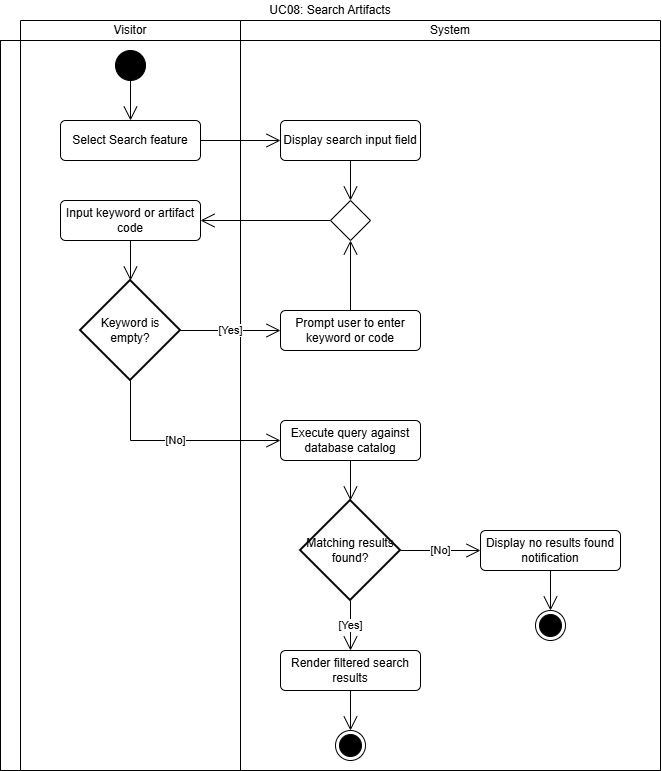

The diagram above was exported from draw.io. Its source (the exported page's mxGraphModel, read from the mxfile embedded in the PNG):
<mxGraphModel dx="1335" dy="875" grid="1" gridSize="10" guides="1" tooltips="1" connect="1" arrows="1" fold="1" page="1" pageScale="1" pageWidth="827" pageHeight="1169" math="0" shadow="0">
  <root>
    <mxCell id="phQ7EPj5uZxXA6XR_td2-0" />
    <mxCell id="phQ7EPj5uZxXA6XR_td2-1" parent="phQ7EPj5uZxXA6XR_td2-0" />
    <mxCell id="phQ7EPj5uZxXA6XR_td2-5" parent="phQ7EPj5uZxXA6XR_td2-1" style="shape=table;html=1;whiteSpace=wrap;startSize=20;container=1;collapsible=0;childLayout=tableLayout;fillColor=none;swimlaneFillColor=#ffffff;strokeColor=none;" value="UC08: Search Artifacts" vertex="1">
      <mxGeometry height="770" width="660" as="geometry" />
    </mxCell>
    <mxCell id="phQ7EPj5uZxXA6XR_td2-6" parent="phQ7EPj5uZxXA6XR_td2-5" style="shape=partialRectangle;html=1;whiteSpace=wrap;collapsible=0;dropTarget=0;pointerEvents=0;fillColor=none;top=0;left=0;bottom=0;right=0;points=[[0,0.5],[1,0.5]];portConstraint=eastwest;strokeColor=none;" value="" vertex="1">
      <mxGeometry height="20" width="660" y="20" as="geometry" />
    </mxCell>
    <mxCell id="phQ7EPj5uZxXA6XR_td2-7" parent="phQ7EPj5uZxXA6XR_td2-6" style="shape=partialRectangle;html=1;whiteSpace=wrap;connectable=0;fillColor=none;top=1;left=1;bottom=1;right=1;overflow=hidden;strokeColor=none;" value="" vertex="1">
      <mxGeometry height="20" width="20" as="geometry">
        <mxRectangle height="20" width="20" as="alternateBounds" />
      </mxGeometry>
    </mxCell>
    <mxCell id="phQ7EPj5uZxXA6XR_td2-8" parent="phQ7EPj5uZxXA6XR_td2-6" style="shape=partialRectangle;html=1;whiteSpace=wrap;connectable=0;fillColor=none;top=1;left=1;bottom=1;right=1;overflow=hidden;" value="Visitor" vertex="1">
      <mxGeometry height="20" width="220" x="20" as="geometry">
        <mxRectangle height="20" width="220" as="alternateBounds" />
      </mxGeometry>
    </mxCell>
    <mxCell id="phQ7EPj5uZxXA6XR_td2-9" parent="phQ7EPj5uZxXA6XR_td2-6" style="shape=partialRectangle;html=1;whiteSpace=wrap;connectable=0;fillColor=none;top=1;left=1;bottom=1;right=1;overflow=hidden;" value="System" vertex="1">
      <mxGeometry height="20" width="420" x="240" as="geometry">
        <mxRectangle height="20" width="420" as="alternateBounds" />
      </mxGeometry>
    </mxCell>
    <mxCell id="phQ7EPj5uZxXA6XR_td2-10" parent="phQ7EPj5uZxXA6XR_td2-5" style="shape=partialRectangle;html=1;whiteSpace=wrap;collapsible=0;dropTarget=0;pointerEvents=0;fillColor=none;top=1;left=1;bottom=1;right=1;points=[[0,0.5],[1,0.5]];portConstraint=eastwest;" value="" vertex="1">
      <mxGeometry height="730" width="660" y="40" as="geometry" />
    </mxCell>
    <mxCell id="phQ7EPj5uZxXA6XR_td2-11" parent="phQ7EPj5uZxXA6XR_td2-10" style="shape=partialRectangle;html=1;whiteSpace=wrap;connectable=0;fillColor=none;top=1;left=1;bottom=1;right=1;overflow=hidden;horizontal=0;" value="" vertex="1">
      <mxGeometry height="730" width="20" as="geometry">
        <mxRectangle height="730" width="20" as="alternateBounds" />
      </mxGeometry>
    </mxCell>
    <mxCell id="phQ7EPj5uZxXA6XR_td2-12" parent="phQ7EPj5uZxXA6XR_td2-10" style="shape=partialRectangle;html=1;whiteSpace=wrap;connectable=0;fillColor=none;top=1;left=1;bottom=1;right=1;overflow=hidden;" value="" vertex="1">
      <mxGeometry height="730" width="220" x="20" as="geometry">
        <mxRectangle height="730" width="220" as="alternateBounds" />
      </mxGeometry>
    </mxCell>
    <mxCell id="phQ7EPj5uZxXA6XR_td2-13" parent="phQ7EPj5uZxXA6XR_td2-10" style="shape=partialRectangle;html=1;whiteSpace=wrap;connectable=0;fillColor=none;top=1;left=1;bottom=1;right=1;overflow=hidden;" value="" vertex="1">
      <mxGeometry height="730" width="420" x="240" as="geometry">
        <mxRectangle height="730" width="420" as="alternateBounds" />
      </mxGeometry>
    </mxCell>
    <mxCell id="phQ7EPj5uZxXA6XR_td2-14" edge="1" parent="phQ7EPj5uZxXA6XR_td2-1" source="phQ7EPj5uZxXA6XR_td2-15" style="edgeStyle=orthogonalEdgeStyle;shape=connector;rounded=0;libavoidRouting=1;orthogonalLoop=1;jettySize=auto;html=1;strokeColor=default;align=center;verticalAlign=middle;fontFamily=Helvetica;fontSize=11;fontColor=default;labelBackgroundColor=default;defaultLabelBackgroundColor=page;elbow=horizontal;endArrow=open;endSize=12;" target="phQ7EPj5uZxXA6XR_td2-18">
      <mxGeometry relative="1" as="geometry" />
    </mxCell>
    <mxCell id="phQ7EPj5uZxXA6XR_td2-15" parent="phQ7EPj5uZxXA6XR_td2-1" style="ellipse;fillColor=strokeColor;html=1;" value="" vertex="1">
      <mxGeometry height="30" width="30" x="115" y="50" as="geometry" />
    </mxCell>
    <mxCell id="phQ7EPj5uZxXA6XR_td2-16" parent="phQ7EPj5uZxXA6XR_td2-1" style="ellipse;html=1;shape=endState;fillColor=strokeColor;" value="" vertex="1">
      <mxGeometry height="30" width="30" x="335" y="730" as="geometry" />
    </mxCell>
    <mxCell id="phQ7EPj5uZxXA6XR_td2-17" edge="1" parent="phQ7EPj5uZxXA6XR_td2-1" source="phQ7EPj5uZxXA6XR_td2-18" style="edgeStyle=orthogonalEdgeStyle;shape=connector;rounded=0;libavoidRouting=1;orthogonalLoop=1;jettySize=auto;html=1;strokeColor=default;align=center;verticalAlign=middle;fontFamily=Helvetica;fontSize=11;fontColor=default;labelBackgroundColor=default;defaultLabelBackgroundColor=page;elbow=horizontal;endArrow=open;endSize=12;" target="phQ7EPj5uZxXA6XR_td2-32">
      <mxGeometry relative="1" as="geometry" />
    </mxCell>
    <mxCell id="phQ7EPj5uZxXA6XR_td2-18" parent="phQ7EPj5uZxXA6XR_td2-1" style="html=1;align=center;verticalAlign=middle;rounded=1;absoluteArcSize=1;arcSize=10;dashed=0;whiteSpace=wrap;" value="Select Search feature" vertex="1">
      <mxGeometry height="40" width="140" x="60" y="120" as="geometry" />
    </mxCell>
    <mxCell id="phQ7EPj5uZxXA6XR_td2-19" edge="1" parent="phQ7EPj5uZxXA6XR_td2-1" source="phQ7EPj5uZxXA6XR_td2-20" style="edgeStyle=orthogonalEdgeStyle;shape=connector;rounded=0;libavoidRouting=1;orthogonalLoop=1;jettySize=auto;html=1;strokeColor=default;align=center;verticalAlign=middle;fontFamily=Helvetica;fontSize=11;fontColor=default;labelBackgroundColor=default;defaultLabelBackgroundColor=page;elbow=horizontal;endArrow=open;endSize=12;" target="phQ7EPj5uZxXA6XR_td2-25">
      <mxGeometry relative="1" x="0.3" as="geometry">
        <mxPoint x="130" y="280" as="targetPoint" />
      </mxGeometry>
    </mxCell>
    <mxCell id="phQ7EPj5uZxXA6XR_td2-20" parent="phQ7EPj5uZxXA6XR_td2-1" style="html=1;align=center;verticalAlign=middle;rounded=1;absoluteArcSize=1;arcSize=10;dashed=0;whiteSpace=wrap;" value="Input keyword or artifact code" vertex="1">
      <mxGeometry height="40" width="140" x="60" y="200" as="geometry" />
    </mxCell>
    <mxCell id="phQ7EPj5uZxXA6XR_td2-21" edge="1" parent="phQ7EPj5uZxXA6XR_td2-1" source="phQ7EPj5uZxXA6XR_td2-22" style="edgeStyle=orthogonalEdgeStyle;shape=connector;rounded=0;libavoidRouting=1;orthogonalLoop=1;jettySize=auto;html=1;strokeColor=default;align=center;verticalAlign=middle;fontFamily=Helvetica;fontSize=11;fontColor=default;labelBackgroundColor=default;defaultLabelBackgroundColor=page;elbow=horizontal;endArrow=open;endSize=12;" target="phQ7EPj5uZxXA6XR_td2-38">
      <mxGeometry relative="1" as="geometry">
        <mxPoint x="210" y="480" as="sourcePoint" />
        <mxPoint x="350" y="500" as="targetPoint" />
      </mxGeometry>
    </mxCell>
    <mxCell id="phQ7EPj5uZxXA6XR_td2-22" parent="phQ7EPj5uZxXA6XR_td2-1" style="html=1;align=center;verticalAlign=middle;rounded=1;absoluteArcSize=1;arcSize=10;dashed=0;whiteSpace=wrap;" value="Execute query against database catalog" vertex="1">
      <mxGeometry height="40" width="140" x="280" y="420" as="geometry" />
    </mxCell>
    <mxCell id="phQ7EPj5uZxXA6XR_td2-23" edge="1" parent="phQ7EPj5uZxXA6XR_td2-1" source="phQ7EPj5uZxXA6XR_td2-25" style="edgeStyle=orthogonalEdgeStyle;shape=connector;rounded=0;libavoidRouting=1;orthogonalLoop=1;jettySize=auto;html=1;strokeColor=default;align=center;verticalAlign=middle;fontFamily=Helvetica;fontSize=11;fontColor=default;labelBackgroundColor=default;defaultLabelBackgroundColor=page;elbow=horizontal;endArrow=open;endSize=12;" target="phQ7EPj5uZxXA6XR_td2-27" value="[Yes]">
      <mxGeometry relative="1" as="geometry" />
    </mxCell>
    <mxCell id="phQ7EPj5uZxXA6XR_td2-24" edge="1" parent="phQ7EPj5uZxXA6XR_td2-1" source="phQ7EPj5uZxXA6XR_td2-25" style="edgeStyle=orthogonalEdgeStyle;shape=connector;rounded=0;libavoidRouting=1;orthogonalLoop=1;jettySize=auto;html=1;strokeColor=default;align=center;verticalAlign=middle;fontFamily=Helvetica;fontSize=11;fontColor=default;labelBackgroundColor=default;defaultLabelBackgroundColor=page;elbow=horizontal;endArrow=open;endSize=12;" target="phQ7EPj5uZxXA6XR_td2-22" value="[No]">
      <mxGeometry relative="1" as="geometry">
        <Array as="points">
          <mxPoint x="130" y="440" />
        </Array>
      </mxGeometry>
    </mxCell>
    <mxCell id="phQ7EPj5uZxXA6XR_td2-25" parent="phQ7EPj5uZxXA6XR_td2-1" style="strokeWidth=2;html=1;shape=mxgraph.flowchart.decision;whiteSpace=wrap;" value="Keyword is empty?" vertex="1">
      <mxGeometry height="100" width="100" x="80" y="280" as="geometry" />
    </mxCell>
    <mxCell id="phQ7EPj5uZxXA6XR_td2-26" edge="1" parent="phQ7EPj5uZxXA6XR_td2-1" source="phQ7EPj5uZxXA6XR_td2-27" style="edgeStyle=orthogonalEdgeStyle;shape=connector;rounded=0;libavoidRouting=1;orthogonalLoop=1;jettySize=auto;html=1;strokeColor=default;align=center;verticalAlign=middle;fontFamily=Helvetica;fontSize=11;fontColor=default;labelBackgroundColor=default;defaultLabelBackgroundColor=page;elbow=horizontal;endArrow=open;endSize=12;" target="phQ7EPj5uZxXA6XR_td2-36">
      <mxGeometry relative="1" as="geometry">
        <mxPoint x="550" y="390" as="targetPoint" />
      </mxGeometry>
    </mxCell>
    <mxCell id="phQ7EPj5uZxXA6XR_td2-27" parent="phQ7EPj5uZxXA6XR_td2-1" style="html=1;align=center;verticalAlign=middle;rounded=1;absoluteArcSize=1;arcSize=10;dashed=0;whiteSpace=wrap;" value="Prompt user to enter keyword or code" vertex="1">
      <mxGeometry height="40" width="140" x="280" y="310" as="geometry" />
    </mxCell>
    <mxCell id="phQ7EPj5uZxXA6XR_td2-28" edge="1" parent="phQ7EPj5uZxXA6XR_td2-1" source="phQ7EPj5uZxXA6XR_td2-38" style="edgeStyle=orthogonalEdgeStyle;shape=connector;rounded=0;libavoidRouting=1;orthogonalLoop=1;jettySize=auto;html=1;strokeColor=default;align=center;verticalAlign=middle;fontFamily=Helvetica;fontSize=11;fontColor=default;labelBackgroundColor=default;defaultLabelBackgroundColor=page;elbow=horizontal;endArrow=open;endSize=12;" target="phQ7EPj5uZxXA6XR_td2-34" value="[Yes]">
      <mxGeometry relative="1" as="geometry">
        <mxPoint x="350" y="540" as="sourcePoint" />
      </mxGeometry>
    </mxCell>
    <mxCell id="phQ7EPj5uZxXA6XR_td2-29" edge="1" parent="phQ7EPj5uZxXA6XR_td2-1" source="phQ7EPj5uZxXA6XR_td2-30" style="edgeStyle=orthogonalEdgeStyle;shape=connector;rounded=0;libavoidRouting=1;orthogonalLoop=1;jettySize=auto;html=1;strokeColor=default;align=center;verticalAlign=middle;fontFamily=Helvetica;fontSize=11;fontColor=default;labelBackgroundColor=default;defaultLabelBackgroundColor=page;elbow=horizontal;endArrow=open;endSize=12;" target="phQ7EPj5uZxXA6XR_td2-39">
      <mxGeometry relative="1" as="geometry" />
    </mxCell>
    <mxCell id="phQ7EPj5uZxXA6XR_td2-30" parent="phQ7EPj5uZxXA6XR_td2-1" style="html=1;align=center;verticalAlign=middle;rounded=1;absoluteArcSize=1;arcSize=10;dashed=0;whiteSpace=wrap;" value="Display no results found notification" vertex="1">
      <mxGeometry height="40" width="140" x="480" y="530" as="geometry" />
    </mxCell>
    <mxCell id="phQ7EPj5uZxXA6XR_td2-31" edge="1" parent="phQ7EPj5uZxXA6XR_td2-1" source="phQ7EPj5uZxXA6XR_td2-32" style="edgeStyle=orthogonalEdgeStyle;shape=connector;rounded=0;libavoidRouting=1;orthogonalLoop=1;jettySize=auto;html=1;strokeColor=default;align=center;verticalAlign=middle;fontFamily=Helvetica;fontSize=11;fontColor=default;labelBackgroundColor=default;defaultLabelBackgroundColor=page;elbow=horizontal;endArrow=open;endSize=12;exitX=0.5;exitY=1;exitDx=0;exitDy=0;" target="phQ7EPj5uZxXA6XR_td2-36">
      <mxGeometry relative="1" x="0.8571" as="geometry">
        <Array as="points" />
        <mxPoint x="130" y="160" as="sourcePoint" />
      </mxGeometry>
    </mxCell>
    <mxCell id="phQ7EPj5uZxXA6XR_td2-32" parent="phQ7EPj5uZxXA6XR_td2-1" style="html=1;align=center;verticalAlign=middle;rounded=1;absoluteArcSize=1;arcSize=10;dashed=0;whiteSpace=wrap;" value="Display search input field" vertex="1">
      <mxGeometry height="40" width="140" x="280" y="120" as="geometry" />
    </mxCell>
    <mxCell id="phQ7EPj5uZxXA6XR_td2-33" edge="1" parent="phQ7EPj5uZxXA6XR_td2-1" source="phQ7EPj5uZxXA6XR_td2-34" style="edgeStyle=orthogonalEdgeStyle;shape=connector;rounded=0;libavoidRouting=1;orthogonalLoop=1;jettySize=auto;html=1;strokeColor=default;align=center;verticalAlign=middle;fontFamily=Helvetica;fontSize=11;fontColor=default;labelBackgroundColor=default;defaultLabelBackgroundColor=page;elbow=horizontal;endArrow=open;endSize=12;" target="phQ7EPj5uZxXA6XR_td2-16">
      <mxGeometry relative="1" as="geometry" />
    </mxCell>
    <mxCell id="phQ7EPj5uZxXA6XR_td2-34" parent="phQ7EPj5uZxXA6XR_td2-1" style="html=1;align=center;verticalAlign=middle;rounded=1;absoluteArcSize=1;arcSize=10;dashed=0;whiteSpace=wrap;" value="Render filtered search results" vertex="1">
      <mxGeometry height="40" width="140" x="280" y="650" as="geometry" />
    </mxCell>
    <mxCell id="phQ7EPj5uZxXA6XR_td2-35" edge="1" parent="phQ7EPj5uZxXA6XR_td2-1" source="phQ7EPj5uZxXA6XR_td2-36" style="edgeStyle=orthogonalEdgeStyle;shape=connector;rounded=0;libavoidRouting=1;orthogonalLoop=1;jettySize=auto;html=1;strokeColor=default;align=center;verticalAlign=middle;fontFamily=Helvetica;fontSize=11;fontColor=default;labelBackgroundColor=default;defaultLabelBackgroundColor=page;elbow=horizontal;endArrow=open;endSize=12;" target="phQ7EPj5uZxXA6XR_td2-20">
      <mxGeometry relative="1" as="geometry" />
    </mxCell>
    <mxCell id="phQ7EPj5uZxXA6XR_td2-36" parent="phQ7EPj5uZxXA6XR_td2-1" style="shape=rhombus;html=1;verticalLabelPosition=bottom;verticalAlignment=top;" value="" vertex="1">
      <mxGeometry height="40" width="40" x="330" y="200" as="geometry" />
    </mxCell>
    <mxCell id="phQ7EPj5uZxXA6XR_td2-37" edge="1" parent="phQ7EPj5uZxXA6XR_td2-1" source="phQ7EPj5uZxXA6XR_td2-38" style="edgeStyle=orthogonalEdgeStyle;shape=connector;rounded=0;libavoidRouting=1;orthogonalLoop=1;jettySize=auto;html=1;strokeColor=default;align=center;verticalAlign=middle;fontFamily=Helvetica;fontSize=11;fontColor=default;labelBackgroundColor=default;defaultLabelBackgroundColor=page;elbow=horizontal;endArrow=open;endSize=12;" target="phQ7EPj5uZxXA6XR_td2-30" value="[No]">
      <mxGeometry relative="1" as="geometry" />
    </mxCell>
    <mxCell id="phQ7EPj5uZxXA6XR_td2-38" parent="phQ7EPj5uZxXA6XR_td2-1" style="strokeWidth=2;html=1;shape=mxgraph.flowchart.decision;whiteSpace=wrap;" value="Matching results found?" vertex="1">
      <mxGeometry height="100" width="100" x="300" y="500" as="geometry" />
    </mxCell>
    <mxCell id="phQ7EPj5uZxXA6XR_td2-39" parent="phQ7EPj5uZxXA6XR_td2-1" style="ellipse;html=1;shape=endState;fillColor=strokeColor;" value="" vertex="1">
      <mxGeometry height="30" width="30" x="535" y="610" as="geometry" />
    </mxCell>
  </root>
</mxGraphModel>